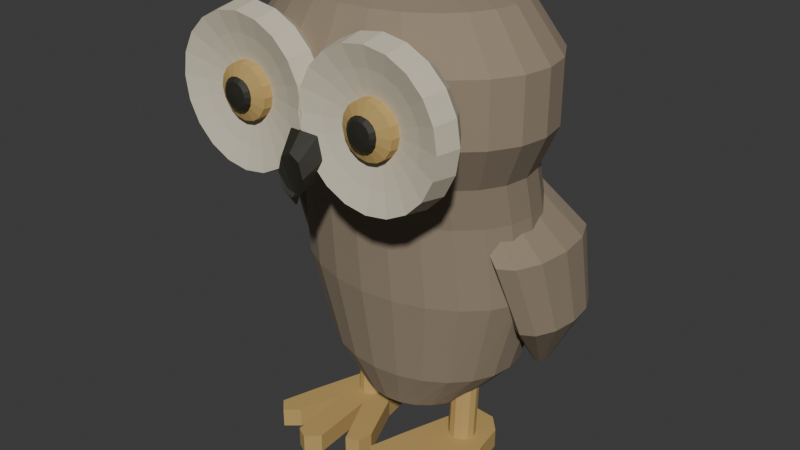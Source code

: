 # Source: source.blend  (saved by Blender 4.3.34; exported with 4.5.12 LTS)
import bpy
from mathutils import Matrix  # noqa: F401  (used for matrix-valued properties, if any)

bpy.ops.wm.read_factory_settings(use_empty=True)
scene = bpy.context.scene
scene.name = 'Scene'

# ---- collections
col_collection = bpy.data.collections.new('Collection'); scene.collection.children.link(col_collection)

# ---- materials (node trees are filled in below, after node groups)
mat_warmbrownwholeplumage = bpy.data.materials.new('WarmBrownWholePlumage')
mat_warmbrownwholeplumage.diffuse_color = (0.29, 0.23, 0.16, 1.0)
mat_palefacialfeatherdiscs = bpy.data.materials.new('PaleFacialFeatherDiscs')
mat_palefacialfeatherdiscs.diffuse_color = (0.65, 0.59, 0.45, 1.0)
mat_mutedgoldenirisandfeet = bpy.data.materials.new('MutedGoldenIrisAndFeet')
mat_mutedgoldenirisandfeet.diffuse_color = (0.52, 0.35, 0.12, 1.0)
mat_darkpupilsandbeak = bpy.data.materials.new('DarkPupilsAndBeak')
mat_darkpupilsandbeak.diffuse_color = (0.025, 0.023, 0.015, 1.0)

# ---- material node trees
mat_warmbrownwholeplumage.use_nodes = True; mat_warmbrownwholeplumage.node_tree.nodes.clear()
_N = mat_warmbrownwholeplumage.node_tree.nodes; _L = mat_warmbrownwholeplumage.node_tree.links
n0 = _N.new('ShaderNodeBsdfPrincipled'); n0.name = 'Principled BSDF'; n0.location = (10, 300)
n0.inputs[0].default_value = (0.29, 0.23, 0.16, 1.0)
n0.inputs[2].default_value = 0.93
n1 = _N.new('ShaderNodeOutputMaterial'); n1.name = 'Material Output'; n1.location = (300, 300)
_L.new(n0.outputs[0], n1.inputs[0])
n1.is_active_output = True
mat_palefacialfeatherdiscs.use_nodes = True; mat_palefacialfeatherdiscs.node_tree.nodes.clear()
_N = mat_palefacialfeatherdiscs.node_tree.nodes; _L = mat_palefacialfeatherdiscs.node_tree.links
n0 = _N.new('ShaderNodeBsdfPrincipled'); n0.name = 'Principled BSDF'; n0.location = (10, 300)
n0.inputs[0].default_value = (0.65, 0.59, 0.45, 1.0)
n0.inputs[2].default_value = 0.95
n1 = _N.new('ShaderNodeOutputMaterial'); n1.name = 'Material Output'; n1.location = (300, 300)
_L.new(n0.outputs[0], n1.inputs[0])
n1.is_active_output = True
mat_mutedgoldenirisandfeet.use_nodes = True; mat_mutedgoldenirisandfeet.node_tree.nodes.clear()
_N = mat_mutedgoldenirisandfeet.node_tree.nodes; _L = mat_mutedgoldenirisandfeet.node_tree.links
n0 = _N.new('ShaderNodeBsdfPrincipled'); n0.name = 'Principled BSDF'; n0.location = (10, 300)
n0.inputs[0].default_value = (0.52, 0.35, 0.12, 1.0)
n0.inputs[2].default_value = 0.84
n1 = _N.new('ShaderNodeOutputMaterial'); n1.name = 'Material Output'; n1.location = (300, 300)
_L.new(n0.outputs[0], n1.inputs[0])
n1.is_active_output = True
mat_darkpupilsandbeak.use_nodes = True; mat_darkpupilsandbeak.node_tree.nodes.clear()
_N = mat_darkpupilsandbeak.node_tree.nodes; _L = mat_darkpupilsandbeak.node_tree.links
n0 = _N.new('ShaderNodeBsdfPrincipled'); n0.name = 'Principled BSDF'; n0.location = (10, 300)
n0.inputs[0].default_value = (0.025, 0.023, 0.015, 1.0)
n0.inputs[2].default_value = 0.65
n1 = _N.new('ShaderNodeOutputMaterial'); n1.name = 'Material Output'; n1.location = (300, 300)
_L.new(n0.outputs[0], n1.inputs[0])
n1.is_active_output = True

# ---- world
world_world = bpy.data.worlds.new('World'); scene.world = world_world
world_world.use_nodes = True; world_world.node_tree.nodes.clear()
_N = world_world.node_tree.nodes; _L = world_world.node_tree.links
n0 = _N.new('ShaderNodeOutputWorld'); n0.name = 'World Output'; n0.location = (300, 300)
n1 = _N.new('ShaderNodeBackground'); n1.name = 'Background'; n1.location = (10, 300)
n1.inputs[0].default_value = (0.05088, 0.05088, 0.05088, 1.0)
_L.new(n1.outputs[0], n0.inputs[0])
n0.is_active_output = True
world_world.color = (0.05088, 0.05088, 0.05088)
world_world.sun_shadow_jitter_overblur = 0.0

# ---- meshes
me_wholeuprighttorsoandbroadshortneckhead = bpy.data.meshes.new('WholeUprightTorsoAndBroadShortNeckHead')
me_wholeuprighttorsoandbroadshortneckhead.from_pydata([(0.13, 0.085, 0.13), (0.1256, 0.1186, 0.13), (0.1126, 0.15, 0.13), (0.09192, 0.1769, 0.13), (0.065, 0.1976, 0.13), (0.03365, 0.2106, 0.13), (0.0, 0.215, 0.13), (-0.03365, 0.2106, 0.13), (-0.065, 0.1976, 0.13), (-0.09192, 0.1769, 0.13), (-0.1126, 0.15, 0.13), (-0.1256, 0.1186, 0.13), (-0.13, 0.085, 0.13), (-0.1256, 0.05135, 0.13), (-0.1126, 0.02, 0.13), (-0.09192, -0.006924, 0.13), (-0.065, -0.02758, 0.13), (-0.03365, -0.04057, 0.13), (0.0, -0.045, 0.13), (0.03365, -0.04057, 0.13), (0.065, -0.02758, 0.13), (0.09192, -0.006924, 0.13), (0.1126, 0.02, 0.13), (0.1256, 0.05135, 0.13), (0.22, 0.095, 0.23), (0.2125, 0.1416, 0.23), (0.1905, 0.185, 0.23), (0.1556, 0.2223, 0.23), (0.11, 0.2509, 0.23), (0.05694, 0.2689, 0.23), (0.0, 0.275, 0.23), (-0.05694, 0.2689, 0.23), (-0.11, 0.2509, 0.23), (-0.1556, 0.2223, 0.23), (-0.1905, 0.185, 0.23), (-0.2125, 0.1416, 0.23), (-0.22, 0.095, 0.23), (-0.2125, 0.04841, 0.23), (-0.1905, 0.005, 0.23), (-0.1556, -0.03228, 0.23), (-0.11, -0.06088, 0.23), (-0.05694, -0.07887, 0.23), (0.0, -0.085, 0.23), (0.05694, -0.07887, 0.23), (0.11, -0.06088, 0.23), (0.1556, -0.03228, 0.23), (0.1905, 0.005, 0.23), (0.2125, 0.04841, 0.23), (0.28, 0.09, 0.43), (0.2705, 0.1444, 0.43), (0.2425, 0.195, 0.43), (0.198, 0.2385, 0.43), (0.14, 0.2719, 0.43), (0.07247, 0.2928, 0.43), (0.0, 0.3, 0.43), (-0.07247, 0.2928, 0.43), (-0.14, 0.2719, 0.43), (-0.198, 0.2385, 0.43), (-0.2425, 0.195, 0.43), (-0.2705, 0.1444, 0.43), (-0.28, 0.09, 0.43), (-0.2705, 0.03565, 0.43), (-0.2425, -0.015, 0.43), (-0.198, -0.05849, 0.43), (-0.14, -0.09187, 0.43), (-0.07247, -0.1128, 0.43), (0.0, -0.12, 0.43), (0.07247, -0.1128, 0.43), (0.14, -0.09187, 0.43), (0.198, -0.05849, 0.43), (0.2425, -0.015, 0.43), (0.2705, 0.03565, 0.43), (0.27, 0.065, 0.61), (0.2608, 0.1168, 0.61), (0.2338, 0.165, 0.61), (0.1909, 0.2064, 0.61), (0.135, 0.2382, 0.61), (0.06988, 0.2582, 0.61), (0.0, 0.265, 0.61), (-0.06988, 0.2582, 0.61), (-0.135, 0.2382, 0.61), (-0.1909, 0.2064, 0.61), (-0.2338, 0.165, 0.61), (-0.2608, 0.1168, 0.61), (-0.27, 0.065, 0.61), (-0.2608, 0.01324, 0.61), (-0.2338, -0.035, 0.61), (-0.1909, -0.07642, 0.61), (-0.135, -0.1082, 0.61), (-0.06988, -0.1282, 0.61), (0.0, -0.135, 0.61), (0.06988, -0.1282, 0.61), (0.135, -0.1082, 0.61), (0.1909, -0.07642, 0.61), (0.2338, -0.035, 0.61), (0.2608, 0.01324, 0.61), (0.27, 0.04, 0.7), (0.2608, 0.09176, 0.7), (0.2338, 0.14, 0.7), (0.1909, 0.1814, 0.7), (0.135, 0.2132, 0.7), (0.06988, 0.2332, 0.7), (0.0, 0.24, 0.7), (-0.06988, 0.2332, 0.7), (-0.135, 0.2132, 0.7), (-0.1909, 0.1814, 0.7), (-0.2338, 0.14, 0.7), (-0.2608, 0.09176, 0.7), (-0.27, 0.04, 0.7), (-0.2608, -0.01176, 0.7), (-0.2338, -0.06, 0.7), (-0.1909, -0.1014, 0.7), (-0.135, -0.1332, 0.7), (-0.06988, -0.1532, 0.7), (0.0, -0.16, 0.7), (0.06988, -0.1532, 0.7), (0.135, -0.1332, 0.7), (0.1909, -0.1014, 0.7), (0.2338, -0.06, 0.7), (0.2608, -0.01176, 0.7), (0.32, 0.02, 0.8), (0.3091, 0.08082, 0.8), (0.2771, 0.1375, 0.8), (0.2263, 0.1862, 0.8), (0.16, 0.2235, 0.8), (0.08282, 0.247, 0.8), (0.0, 0.255, 0.8), (-0.08282, 0.247, 0.8), (-0.16, 0.2235, 0.8), (-0.2263, 0.1862, 0.8), (-0.2771, 0.1375, 0.8), (-0.3091, 0.08082, 0.8), (-0.32, 0.02, 0.8), (-0.3091, -0.04082, 0.8), (-0.2771, -0.0975, 0.8), (-0.2263, -0.1462, 0.8), (-0.16, -0.1835, 0.8), (-0.08282, -0.207, 0.8), (0.0, -0.215, 0.8), (0.08282, -0.207, 0.8), (0.16, -0.1835, 0.8), (0.2263, -0.1462, 0.8), (0.2771, -0.0975, 0.8), (0.3091, -0.04082, 0.8), (0.32, 0.02, 0.93), (0.3091, 0.08082, 0.93), (0.2771, 0.1375, 0.93), (0.2263, 0.1862, 0.93), (0.16, 0.2235, 0.93), (0.08282, 0.247, 0.93), (0.0, 0.255, 0.93), (-0.08282, 0.247, 0.93), (-0.16, 0.2235, 0.93), (-0.2263, 0.1862, 0.93), (-0.2771, 0.1375, 0.93), (-0.3091, 0.08082, 0.93), (-0.32, 0.02, 0.93), (-0.3091, -0.04082, 0.93), (-0.2771, -0.0975, 0.93), (-0.2263, -0.1462, 0.93), (-0.16, -0.1835, 0.93), (-0.08282, -0.207, 0.93), (0.0, -0.215, 0.93), (0.08282, -0.207, 0.93), (0.16, -0.1835, 0.93), (0.2263, -0.1462, 0.93), (0.2771, -0.0975, 0.93), (0.3091, -0.04082, 0.93), (0.24, 0.025, 1.025), (0.2318, 0.07418, 1.025), (0.2078, 0.12, 1.025), (0.1697, 0.1594, 1.025), (0.12, 0.1895, 1.025), (0.06212, 0.2085, 1.025), (0.0, 0.215, 1.025), (-0.06212, 0.2085, 1.025), (-0.12, 0.1895, 1.025), (-0.1697, 0.1594, 1.025), (-0.2078, 0.12, 1.025), (-0.2318, 0.07418, 1.025), (-0.24, 0.025, 1.025), (-0.2318, -0.02418, 1.025), (-0.2078, -0.07, 1.025), (-0.1697, -0.1094, 1.025), (-0.12, -0.1395, 1.025), (-0.06212, -0.1585, 1.025), (0.0, -0.165, 1.025), (0.06212, -0.1585, 1.025), (0.12, -0.1395, 1.025), (0.1697, -0.1094, 1.025), (0.2078, -0.07, 1.025), (0.2318, -0.02418, 1.025), (0.095, 0.04, 1.06), (0.09176, 0.06588, 1.06), (0.08227, 0.09, 1.06), (0.06718, 0.1107, 1.06), (0.0475, 0.1266, 1.06), (0.02459, 0.1366, 1.06), (0.0, 0.14, 1.06), (-0.02459, 0.1366, 1.06), (-0.0475, 0.1266, 1.06), (-0.06718, 0.1107, 1.06), (-0.08227, 0.09, 1.06), (-0.09176, 0.06588, 1.06), (-0.095, 0.04, 1.06), (-0.09176, 0.01412, 1.06), (-0.08227, -0.01, 1.06), (-0.06718, -0.03071, 1.06), (-0.0475, -0.0466, 1.06), (-0.02459, -0.05659, 1.06), (0.0, -0.06, 1.06), (0.02459, -0.05659, 1.06), (0.0475, -0.0466, 1.06), (0.06718, -0.03071, 1.06), (0.08227, -0.01, 1.06), (0.09176, 0.01412, 1.06)], [], [(23, 22, 21, 20, 19, 18, 17, 16, 15, 14, 13, 12, 11, 10, 9, 8, 7, 6, 5, 4, 3, 2, 1, 0), (192, 193, 194, 195, 196, 197, 198, 199, 200, 201, 202, 203, 204, 205, 206, 207, 208, 209, 210, 211, 212, 213, 214, 215), (0, 1, 25, 24), (1, 2, 26, 25), (2, 3, 27, 26), (3, 4, 28, 27), (4, 5, 29, 28), (5, 6, 30, 29), (6, 7, 31, 30), (7, 8, 32, 31), (8, 9, 33, 32), (9, 10, 34, 33), (10, 11, 35, 34), (11, 12, 36, 35), (12, 13, 37, 36), (13, 14, 38, 37), (14, 15, 39, 38), (15, 16, 40, 39), (16, 17, 41, 40), (17, 18, 42, 41), (18, 19, 43, 42), (19, 20, 44, 43), (20, 21, 45, 44), (21, 22, 46, 45), (22, 23, 47, 46), (23, 0, 24, 47), (24, 25, 49, 48), (25, 26, 50, 49), (26, 27, 51, 50), (27, 28, 52, 51), (28, 29, 53, 52), (29, 30, 54, 53), (30, 31, 55, 54), (31, 32, 56, 55), (32, 33, 57, 56), (33, 34, 58, 57), (34, 35, 59, 58), (35, 36, 60, 59), (36, 37, 61, 60), (37, 38, 62, 61), (38, 39, 63, 62), (39, 40, 64, 63), (40, 41, 65, 64), (41, 42, 66, 65), (42, 43, 67, 66), (43, 44, 68, 67), (44, 45, 69, 68), (45, 46, 70, 69), (46, 47, 71, 70), (47, 24, 48, 71), (48, 49, 73, 72), (49, 50, 74, 73), (50, 51, 75, 74), (51, 52, 76, 75), (52, 53, 77, 76), (53, 54, 78, 77), (54, 55, 79, 78), (55, 56, 80, 79), (56, 57, 81, 80), (57, 58, 82, 81), (58, 59, 83, 82), (59, 60, 84, 83), (60, 61, 85, 84), (61, 62, 86, 85), (62, 63, 87, 86), (63, 64, 88, 87), (64, 65, 89, 88), (65, 66, 90, 89), (66, 67, 91, 90), (67, 68, 92, 91), (68, 69, 93, 92), (69, 70, 94, 93), (70, 71, 95, 94), (71, 48, 72, 95), (72, 73, 97, 96), (73, 74, 98, 97), (74, 75, 99, 98), (75, 76, 100, 99), (76, 77, 101, 100), (77, 78, 102, 101), (78, 79, 103, 102), (79, 80, 104, 103), (80, 81, 105, 104), (81, 82, 106, 105), (82, 83, 107, 106), (83, 84, 108, 107), (84, 85, 109, 108), (85, 86, 110, 109), (86, 87, 111, 110), (87, 88, 112, 111), (88, 89, 113, 112), (89, 90, 114, 113), (90, 91, 115, 114), (91, 92, 116, 115), (92, 93, 117, 116), (93, 94, 118, 117), (94, 95, 119, 118), (95, 72, 96, 119), (96, 97, 121, 120), (97, 98, 122, 121), (98, 99, 123, 122), (99, 100, 124, 123), (100, 101, 125, 124), (101, 102, 126, 125), (102, 103, 127, 126), (103, 104, 128, 127), (104, 105, 129, 128), (105, 106, 130, 129), (106, 107, 131, 130), (107, 108, 132, 131), (108, 109, 133, 132), (109, 110, 134, 133), (110, 111, 135, 134), (111, 112, 136, 135), (112, 113, 137, 136), (113, 114, 138, 137), (114, 115, 139, 138), (115, 116, 140, 139), (116, 117, 141, 140), (117, 118, 142, 141), (118, 119, 143, 142), (119, 96, 120, 143), (120, 121, 145, 144), (121, 122, 146, 145), (122, 123, 147, 146), (123, 124, 148, 147), (124, 125, 149, 148), (125, 126, 150, 149), (126, 127, 151, 150), (127, 128, 152, 151), (128, 129, 153, 152), (129, 130, 154, 153), (130, 131, 155, 154), (131, 132, 156, 155), (132, 133, 157, 156), (133, 134, 158, 157), (134, 135, 159, 158), (135, 136, 160, 159), (136, 137, 161, 160), (137, 138, 162, 161), (138, 139, 163, 162), (139, 140, 164, 163), (140, 141, 165, 164), (141, 142, 166, 165), (142, 143, 167, 166), (143, 120, 144, 167), (144, 145, 169, 168), (145, 146, 170, 169), (146, 147, 171, 170), (147, 148, 172, 171), (148, 149, 173, 172), (149, 150, 174, 173), (150, 151, 175, 174), (151, 152, 176, 175), (152, 153, 177, 176), (153, 154, 178, 177), (154, 155, 179, 178), (155, 156, 180, 179), (156, 157, 181, 180), (157, 158, 182, 181), (158, 159, 183, 182), (159, 160, 184, 183), (160, 161, 185, 184), (161, 162, 186, 185), (162, 163, 187, 186), (163, 164, 188, 187), (164, 165, 189, 188), (165, 166, 190, 189), (166, 167, 191, 190), (167, 144, 168, 191), (168, 169, 193, 192), (169, 170, 194, 193), (170, 171, 195, 194), (171, 172, 196, 195), (172, 173, 197, 196), (173, 174, 198, 197), (174, 175, 199, 198), (175, 176, 200, 199), (176, 177, 201, 200), (177, 178, 202, 201), (178, 179, 203, 202), (179, 180, 204, 203), (180, 181, 205, 204), (181, 182, 206, 205), (182, 183, 207, 206), (183, 184, 208, 207), (184, 185, 209, 208), (185, 186, 210, 209), (186, 187, 211, 210), (187, 188, 212, 211), (188, 189, 213, 212), (189, 190, 214, 213), (190, 191, 215, 214), (191, 168, 192, 215)])
me_wholeuprighttorsoandbroadshortneckhead.materials.append(mat_warmbrownwholeplumage)
me_wholeuprighttorsoandbroadshortneckhead.materials.append(mat_palefacialfeatherdiscs)
me_wholeuprighttorsoandbroadshortneckhead.materials.append(mat_mutedgoldenirisandfeet)
me_wholeuprighttorsoandbroadshortneckhead.materials.append(mat_darkpupilsandbeak)
me_wholeuprighttorsoandbroadshortneckhead.update()
me_wholeshallowradialfacialdisc0 = bpy.data.meshes.new('WholeShallowRadialFacialDisc0')
me_wholeshallowradialfacialdisc0.from_pydata([(-0.14, -0.14, 0.855), (-0.1404, -0.14, 0.8575), (-0.1415, -0.14, 0.8597), (-0.1433, -0.14, 0.8615), (-0.1455, -0.14, 0.8626), (-0.148, -0.14, 0.863), (-0.1505, -0.14, 0.8626), (-0.1527, -0.14, 0.8615), (-0.1545, -0.14, 0.8597), (-0.1556, -0.14, 0.8575), (-0.156, -0.14, 0.855), (-0.1556, -0.14, 0.8525), (-0.1545, -0.14, 0.8503), (-0.1527, -0.14, 0.8485), (-0.1505, -0.14, 0.8474), (-0.148, -0.14, 0.847), (-0.1455, -0.14, 0.8474), (-0.1433, -0.14, 0.8485), (-0.1415, -0.14, 0.8503), (-0.1404, -0.14, 0.8525), (-0.023, -0.17, 0.855), (-0.02912, -0.17, 0.8936), (-0.04687, -0.17, 0.9285), (-0.07453, -0.17, 0.9561), (-0.1094, -0.17, 0.9739), (-0.148, -0.17, 0.98), (-0.1866, -0.17, 0.9739), (-0.2215, -0.17, 0.9561), (-0.2491, -0.17, 0.9285), (-0.2669, -0.17, 0.8936), (-0.273, -0.17, 0.855), (-0.2669, -0.17, 0.8164), (-0.2491, -0.17, 0.7815), (-0.2215, -0.17, 0.7539), (-0.1866, -0.17, 0.7361), (-0.148, -0.17, 0.73), (-0.1094, -0.17, 0.7361), (-0.07453, -0.17, 0.7539), (-0.04687, -0.17, 0.7815), (-0.02912, -0.17, 0.8164), (0.013, -0.22, 0.855), (0.00512, -0.22, 0.9048), (-0.01775, -0.22, 0.9496), (-0.05337, -0.22, 0.9853), (-0.09825, -0.22, 1.008), (-0.148, -0.22, 1.016), (-0.1978, -0.22, 1.008), (-0.2426, -0.22, 0.9853), (-0.2783, -0.22, 0.9496), (-0.3011, -0.22, 0.9048), (-0.309, -0.22, 0.855), (-0.3011, -0.22, 0.8052), (-0.2783, -0.22, 0.7604), (-0.2426, -0.22, 0.7247), (-0.1978, -0.22, 0.7019), (-0.148, -0.22, 0.694), (-0.09825, -0.22, 0.7019), (-0.05337, -0.22, 0.7247), (-0.01775, -0.22, 0.7604), (0.00512, -0.22, 0.8052), (0.004, -0.27, 0.855), (-0.003439, -0.27, 0.902), (-0.02503, -0.27, 0.9443), (-0.05866, -0.27, 0.978), (-0.101, -0.27, 0.9996), (-0.148, -0.27, 1.007), (-0.195, -0.27, 0.9996), (-0.2373, -0.27, 0.978), (-0.271, -0.27, 0.9443), (-0.2926, -0.27, 0.902), (-0.3, -0.27, 0.855), (-0.2926, -0.27, 0.808), (-0.271, -0.27, 0.7657), (-0.2373, -0.27, 0.732), (-0.195, -0.27, 0.7104), (-0.148, -0.27, 0.703), (-0.101, -0.27, 0.7104), (-0.05866, -0.27, 0.732), (-0.02503, -0.27, 0.7657), (-0.003439, -0.27, 0.808), (-0.04, -0.257, 0.855), (-0.04529, -0.257, 0.8884), (-0.06063, -0.257, 0.9185), (-0.08452, -0.257, 0.9424), (-0.1146, -0.257, 0.9577), (-0.148, -0.257, 0.963), (-0.1814, -0.257, 0.9577), (-0.2115, -0.257, 0.9424), (-0.2354, -0.257, 0.9185), (-0.2507, -0.257, 0.8884), (-0.256, -0.257, 0.855), (-0.2507, -0.257, 0.8216), (-0.2354, -0.257, 0.7915), (-0.2115, -0.257, 0.7676), (-0.1814, -0.257, 0.7523), (-0.148, -0.257, 0.747), (-0.1146, -0.257, 0.7523), (-0.08452, -0.257, 0.7676), (-0.06063, -0.257, 0.7915), (-0.04529, -0.257, 0.8216), (-0.14, -0.235, 0.855), (-0.1404, -0.235, 0.8575), (-0.1415, -0.235, 0.8597), (-0.1433, -0.235, 0.8615), (-0.1455, -0.235, 0.8626), (-0.148, -0.235, 0.863), (-0.1505, -0.235, 0.8626), (-0.1527, -0.235, 0.8615), (-0.1545, -0.235, 0.8597), (-0.1556, -0.235, 0.8575), (-0.156, -0.235, 0.855), (-0.1556, -0.235, 0.8525), (-0.1545, -0.235, 0.8503), (-0.1527, -0.235, 0.8485), (-0.1505, -0.235, 0.8474), (-0.148, -0.235, 0.847), (-0.1455, -0.235, 0.8474), (-0.1433, -0.235, 0.8485), (-0.1415, -0.235, 0.8503), (-0.1404, -0.235, 0.8525)], [], [(19, 18, 17, 16, 15, 14, 13, 12, 11, 10, 9, 8, 7, 6, 5, 4, 3, 2, 1, 0), (100, 101, 102, 103, 104, 105, 106, 107, 108, 109, 110, 111, 112, 113, 114, 115, 116, 117, 118, 119), (0, 1, 21, 20), (1, 2, 22, 21), (2, 3, 23, 22), (3, 4, 24, 23), (4, 5, 25, 24), (5, 6, 26, 25), (6, 7, 27, 26), (7, 8, 28, 27), (8, 9, 29, 28), (9, 10, 30, 29), (10, 11, 31, 30), (11, 12, 32, 31), (12, 13, 33, 32), (13, 14, 34, 33), (14, 15, 35, 34), (15, 16, 36, 35), (16, 17, 37, 36), (17, 18, 38, 37), (18, 19, 39, 38), (19, 0, 20, 39), (20, 21, 41, 40), (21, 22, 42, 41), (22, 23, 43, 42), (23, 24, 44, 43), (24, 25, 45, 44), (25, 26, 46, 45), (26, 27, 47, 46), (27, 28, 48, 47), (28, 29, 49, 48), (29, 30, 50, 49), (30, 31, 51, 50), (31, 32, 52, 51), (32, 33, 53, 52), (33, 34, 54, 53), (34, 35, 55, 54), (35, 36, 56, 55), (36, 37, 57, 56), (37, 38, 58, 57), (38, 39, 59, 58), (39, 20, 40, 59), (40, 41, 61, 60), (41, 42, 62, 61), (42, 43, 63, 62), (43, 44, 64, 63), (44, 45, 65, 64), (45, 46, 66, 65), (46, 47, 67, 66), (47, 48, 68, 67), (48, 49, 69, 68), (49, 50, 70, 69), (50, 51, 71, 70), (51, 52, 72, 71), (52, 53, 73, 72), (53, 54, 74, 73), (54, 55, 75, 74), (55, 56, 76, 75), (56, 57, 77, 76), (57, 58, 78, 77), (58, 59, 79, 78), (59, 40, 60, 79), (60, 61, 81, 80), (61, 62, 82, 81), (62, 63, 83, 82), (63, 64, 84, 83), (64, 65, 85, 84), (65, 66, 86, 85), (66, 67, 87, 86), (67, 68, 88, 87), (68, 69, 89, 88), (69, 70, 90, 89), (70, 71, 91, 90), (71, 72, 92, 91), (72, 73, 93, 92), (73, 74, 94, 93), (74, 75, 95, 94), (75, 76, 96, 95), (76, 77, 97, 96), (77, 78, 98, 97), (78, 79, 99, 98), (79, 60, 80, 99), (80, 81, 101, 100), (81, 82, 102, 101), (82, 83, 103, 102), (83, 84, 104, 103), (84, 85, 105, 104), (85, 86, 106, 105), (86, 87, 107, 106), (87, 88, 108, 107), (88, 89, 109, 108), (89, 90, 110, 109), (90, 91, 111, 110), (91, 92, 112, 111), (92, 93, 113, 112), (93, 94, 114, 113), (94, 95, 115, 114), (95, 96, 116, 115), (96, 97, 117, 116), (97, 98, 118, 117), (98, 99, 119, 118), (99, 80, 100, 119)])
me_wholeshallowradialfacialdisc0.polygons.foreach_set('material_index', [1, 1, 1, 1, 1, 1, 1, 1, 1, 1, 1, 1, 1, 1, 1, 1, 1, 1, 1, 1, 1, 1, 1, 1, 1, 1, 1, 1, 1, 1, 1, 1, 1, 1, 1, 1, 1, 1, 1, 1, 1, 1, 1, 1, 1, 1, 1, 1, 1, 1, 1, 1, 1, 1, 1, 1, 1, 1, 1, 1, 1, 1, 1, 1, 1, 1, 1, 1, 1, 1, 1, 1, 1, 1, 1, 1, 1, 1, 1, 1, 1, 1, 1, 1, 1, 1, 1, 1, 1, 1, 1, 1, 1, 1, 1, 1, 1, 1, 1, 1, 1, 1])
me_wholeshallowradialfacialdisc0.materials.append(mat_warmbrownwholeplumage)
me_wholeshallowradialfacialdisc0.materials.append(mat_palefacialfeatherdiscs)
me_wholeshallowradialfacialdisc0.materials.append(mat_mutedgoldenirisandfeet)
me_wholeshallowradialfacialdisc0.materials.append(mat_darkpupilsandbeak)
me_wholeshallowradialfacialdisc0.update()
me_wholeforwardgoldeneye0 = bpy.data.meshes.new('WholeForwardGoldenEye0')
me_wholeforwardgoldeneye0.from_pydata([(-0.12, -0.225, 0.855), (-0.1221, -0.225, 0.8657), (-0.1282, -0.225, 0.8748), (-0.1373, -0.225, 0.8809), (-0.148, -0.225, 0.883), (-0.1587, -0.225, 0.8809), (-0.1678, -0.225, 0.8748), (-0.1739, -0.225, 0.8657), (-0.176, -0.225, 0.855), (-0.1739, -0.225, 0.8443), (-0.1678, -0.225, 0.8352), (-0.1587, -0.225, 0.8291), (-0.148, -0.225, 0.827), (-0.1373, -0.225, 0.8291), (-0.1282, -0.225, 0.8352), (-0.1221, -0.225, 0.8443), (-0.091, -0.242, 0.855), (-0.09534, -0.242, 0.8768), (-0.1077, -0.242, 0.8953), (-0.1262, -0.242, 0.9077), (-0.148, -0.242, 0.912), (-0.1698, -0.242, 0.9077), (-0.1883, -0.242, 0.8953), (-0.2007, -0.242, 0.8768), (-0.205, -0.242, 0.855), (-0.2007, -0.242, 0.8332), (-0.1883, -0.242, 0.8147), (-0.1698, -0.242, 0.8023), (-0.148, -0.242, 0.798), (-0.1262, -0.242, 0.8023), (-0.1077, -0.242, 0.8147), (-0.09534, -0.242, 0.8332), (-0.093, -0.264, 0.855), (-0.09719, -0.264, 0.876), (-0.1091, -0.264, 0.8939), (-0.127, -0.264, 0.9058), (-0.148, -0.264, 0.91), (-0.169, -0.264, 0.9058), (-0.1869, -0.264, 0.8939), (-0.1988, -0.264, 0.876), (-0.203, -0.264, 0.855), (-0.1988, -0.264, 0.834), (-0.1869, -0.264, 0.8161), (-0.169, -0.264, 0.8042), (-0.148, -0.264, 0.8), (-0.127, -0.264, 0.8042), (-0.1091, -0.264, 0.8161), (-0.09719, -0.264, 0.834), (-0.12, -0.274, 0.855), (-0.1221, -0.274, 0.8657), (-0.1282, -0.274, 0.8748), (-0.1373, -0.274, 0.8809), (-0.148, -0.274, 0.883), (-0.1587, -0.274, 0.8809), (-0.1678, -0.274, 0.8748), (-0.1739, -0.274, 0.8657), (-0.176, -0.274, 0.855), (-0.1739, -0.274, 0.8443), (-0.1678, -0.274, 0.8352), (-0.1587, -0.274, 0.8291), (-0.148, -0.274, 0.827), (-0.1373, -0.274, 0.8291), (-0.1282, -0.274, 0.8352), (-0.1221, -0.274, 0.8443)], [], [(15, 14, 13, 12, 11, 10, 9, 8, 7, 6, 5, 4, 3, 2, 1, 0), (48, 49, 50, 51, 52, 53, 54, 55, 56, 57, 58, 59, 60, 61, 62, 63), (0, 1, 17, 16), (1, 2, 18, 17), (2, 3, 19, 18), (3, 4, 20, 19), (4, 5, 21, 20), (5, 6, 22, 21), (6, 7, 23, 22), (7, 8, 24, 23), (8, 9, 25, 24), (9, 10, 26, 25), (10, 11, 27, 26), (11, 12, 28, 27), (12, 13, 29, 28), (13, 14, 30, 29), (14, 15, 31, 30), (15, 0, 16, 31), (16, 17, 33, 32), (17, 18, 34, 33), (18, 19, 35, 34), (19, 20, 36, 35), (20, 21, 37, 36), (21, 22, 38, 37), (22, 23, 39, 38), (23, 24, 40, 39), (24, 25, 41, 40), (25, 26, 42, 41), (26, 27, 43, 42), (27, 28, 44, 43), (28, 29, 45, 44), (29, 30, 46, 45), (30, 31, 47, 46), (31, 16, 32, 47), (32, 33, 49, 48), (33, 34, 50, 49), (34, 35, 51, 50), (35, 36, 52, 51), (36, 37, 53, 52), (37, 38, 54, 53), (38, 39, 55, 54), (39, 40, 56, 55), (40, 41, 57, 56), (41, 42, 58, 57), (42, 43, 59, 58), (43, 44, 60, 59), (44, 45, 61, 60), (45, 46, 62, 61), (46, 47, 63, 62), (47, 32, 48, 63)])
me_wholeforwardgoldeneye0.polygons.foreach_set('material_index', [2, 2, 2, 2, 2, 2, 2, 2, 2, 2, 2, 2, 2, 2, 2, 2, 2, 2, 2, 2, 2, 2, 2, 2, 2, 2, 2, 2, 2, 2, 2, 2, 2, 2, 2, 2, 2, 2, 2, 2, 2, 2, 2, 2, 2, 2, 2, 2, 2, 2])
me_wholeforwardgoldeneye0.materials.append(mat_warmbrownwholeplumage)
me_wholeforwardgoldeneye0.materials.append(mat_palefacialfeatherdiscs)
me_wholeforwardgoldeneye0.materials.append(mat_mutedgoldenirisandfeet)
me_wholeforwardgoldeneye0.materials.append(mat_darkpupilsandbeak)
me_wholeforwardgoldeneye0.update()
me_wholedarkforwardpupil0 = bpy.data.meshes.new('WholeDarkForwardPupil0')
me_wholedarkforwardpupil0.from_pydata([(-0.123, -0.267, 0.855), (-0.1249, -0.267, 0.8646), (-0.1303, -0.267, 0.8727), (-0.1384, -0.267, 0.8781), (-0.148, -0.267, 0.88), (-0.1576, -0.267, 0.8781), (-0.1657, -0.267, 0.8727), (-0.1711, -0.267, 0.8646), (-0.173, -0.267, 0.855), (-0.1711, -0.267, 0.8454), (-0.1657, -0.267, 0.8373), (-0.1576, -0.267, 0.8319), (-0.148, -0.267, 0.83), (-0.1384, -0.267, 0.8319), (-0.1303, -0.267, 0.8373), (-0.1249, -0.267, 0.8454), (-0.115, -0.278, 0.855), (-0.1175, -0.278, 0.8676), (-0.1247, -0.278, 0.8783), (-0.1354, -0.278, 0.8855), (-0.148, -0.278, 0.888), (-0.1606, -0.278, 0.8855), (-0.1713, -0.278, 0.8783), (-0.1785, -0.278, 0.8676), (-0.181, -0.278, 0.855), (-0.1785, -0.278, 0.8424), (-0.1713, -0.278, 0.8317), (-0.1606, -0.278, 0.8245), (-0.148, -0.278, 0.822), (-0.1354, -0.278, 0.8245), (-0.1247, -0.278, 0.8317), (-0.1175, -0.278, 0.8424), (-0.123, -0.285, 0.855), (-0.1249, -0.285, 0.8646), (-0.1303, -0.285, 0.8727), (-0.1384, -0.285, 0.8781), (-0.148, -0.285, 0.88), (-0.1576, -0.285, 0.8781), (-0.1657, -0.285, 0.8727), (-0.1711, -0.285, 0.8646), (-0.173, -0.285, 0.855), (-0.1711, -0.285, 0.8454), (-0.1657, -0.285, 0.8373), (-0.1576, -0.285, 0.8319), (-0.148, -0.285, 0.83), (-0.1384, -0.285, 0.8319), (-0.1303, -0.285, 0.8373), (-0.1249, -0.285, 0.8454), (-0.144, -0.287, 0.855), (-0.1443, -0.287, 0.8565), (-0.1452, -0.287, 0.8578), (-0.1465, -0.287, 0.8587), (-0.148, -0.287, 0.859), (-0.1495, -0.287, 0.8587), (-0.1508, -0.287, 0.8578), (-0.1517, -0.287, 0.8565), (-0.152, -0.287, 0.855), (-0.1517, -0.287, 0.8535), (-0.1508, -0.287, 0.8522), (-0.1495, -0.287, 0.8513), (-0.148, -0.287, 0.851), (-0.1465, -0.287, 0.8513), (-0.1452, -0.287, 0.8522), (-0.1443, -0.287, 0.8535)], [], [(15, 14, 13, 12, 11, 10, 9, 8, 7, 6, 5, 4, 3, 2, 1, 0), (48, 49, 50, 51, 52, 53, 54, 55, 56, 57, 58, 59, 60, 61, 62, 63), (0, 1, 17, 16), (1, 2, 18, 17), (2, 3, 19, 18), (3, 4, 20, 19), (4, 5, 21, 20), (5, 6, 22, 21), (6, 7, 23, 22), (7, 8, 24, 23), (8, 9, 25, 24), (9, 10, 26, 25), (10, 11, 27, 26), (11, 12, 28, 27), (12, 13, 29, 28), (13, 14, 30, 29), (14, 15, 31, 30), (15, 0, 16, 31), (16, 17, 33, 32), (17, 18, 34, 33), (18, 19, 35, 34), (19, 20, 36, 35), (20, 21, 37, 36), (21, 22, 38, 37), (22, 23, 39, 38), (23, 24, 40, 39), (24, 25, 41, 40), (25, 26, 42, 41), (26, 27, 43, 42), (27, 28, 44, 43), (28, 29, 45, 44), (29, 30, 46, 45), (30, 31, 47, 46), (31, 16, 32, 47), (32, 33, 49, 48), (33, 34, 50, 49), (34, 35, 51, 50), (35, 36, 52, 51), (36, 37, 53, 52), (37, 38, 54, 53), (38, 39, 55, 54), (39, 40, 56, 55), (40, 41, 57, 56), (41, 42, 58, 57), (42, 43, 59, 58), (43, 44, 60, 59), (44, 45, 61, 60), (45, 46, 62, 61), (46, 47, 63, 62), (47, 32, 48, 63)])
me_wholedarkforwardpupil0.polygons.foreach_set('material_index', [3, 3, 3, 3, 3, 3, 3, 3, 3, 3, 3, 3, 3, 3, 3, 3, 3, 3, 3, 3, 3, 3, 3, 3, 3, 3, 3, 3, 3, 3, 3, 3, 3, 3, 3, 3, 3, 3, 3, 3, 3, 3, 3, 3, 3, 3, 3, 3, 3, 3])
me_wholedarkforwardpupil0.materials.append(mat_warmbrownwholeplumage)
me_wholedarkforwardpupil0.materials.append(mat_palefacialfeatherdiscs)
me_wholedarkforwardpupil0.materials.append(mat_mutedgoldenirisandfeet)
me_wholedarkforwardpupil0.materials.append(mat_darkpupilsandbeak)
me_wholedarkforwardpupil0.update()
me_wholesidefoldedtaperedwing0 = bpy.data.meshes.new('WholeSideFoldedTaperedWing0')
me_wholesidefoldedtaperedwing0.from_pydata([(-0.225, 0.09, 0.64), (-0.219, 0.145, 0.64), (-0.2025, 0.1853, 0.64), (-0.18, 0.2, 0.64), (-0.1575, 0.1853, 0.64), (-0.141, 0.145, 0.64), (-0.135, 0.09, 0.64), (-0.141, 0.035, 0.64), (-0.1575, -0.005263, 0.64), (-0.18, -0.02, 0.64), (-0.2025, -0.005263, 0.64), (-0.219, 0.035, 0.64), (-0.32, 0.12, 0.53), (-0.3113, 0.1925, 0.53), (-0.2875, 0.2456, 0.53), (-0.255, 0.265, 0.53), (-0.2225, 0.2456, 0.53), (-0.1987, 0.1925, 0.53), (-0.19, 0.12, 0.53), (-0.1987, 0.0475, 0.53), (-0.2225, -0.005574, 0.53), (-0.255, -0.025, 0.53), (-0.2875, -0.005574, 0.53), (-0.3113, 0.0475, 0.53), (-0.33, 0.155, 0.36), (-0.3226, 0.2125, 0.36), (-0.3025, 0.2546, 0.36), (-0.275, 0.27, 0.36), (-0.2475, 0.2546, 0.36), (-0.2274, 0.2125, 0.36), (-0.22, 0.155, 0.36), (-0.2274, 0.0975, 0.36), (-0.2475, 0.05541, 0.36), (-0.275, 0.04, 0.36), (-0.3025, 0.05541, 0.36), (-0.3226, 0.0975, 0.36), (-0.237, 0.215, 0.2), (-0.2354, 0.2285, 0.2), (-0.231, 0.2384, 0.2), (-0.225, 0.242, 0.2), (-0.219, 0.2384, 0.2), (-0.2146, 0.2285, 0.2), (-0.213, 0.215, 0.2), (-0.2146, 0.2015, 0.2), (-0.219, 0.1916, 0.2), (-0.225, 0.188, 0.2), (-0.231, 0.1916, 0.2), (-0.2354, 0.2015, 0.2)], [], [(11, 10, 9, 8, 7, 6, 5, 4, 3, 2, 1, 0), (36, 37, 38, 39, 40, 41, 42, 43, 44, 45, 46, 47), (0, 1, 13, 12), (1, 2, 14, 13), (2, 3, 15, 14), (3, 4, 16, 15), (4, 5, 17, 16), (5, 6, 18, 17), (6, 7, 19, 18), (7, 8, 20, 19), (8, 9, 21, 20), (9, 10, 22, 21), (10, 11, 23, 22), (11, 0, 12, 23), (12, 13, 25, 24), (13, 14, 26, 25), (14, 15, 27, 26), (15, 16, 28, 27), (16, 17, 29, 28), (17, 18, 30, 29), (18, 19, 31, 30), (19, 20, 32, 31), (20, 21, 33, 32), (21, 22, 34, 33), (22, 23, 35, 34), (23, 12, 24, 35), (24, 25, 37, 36), (25, 26, 38, 37), (26, 27, 39, 38), (27, 28, 40, 39), (28, 29, 41, 40), (29, 30, 42, 41), (30, 31, 43, 42), (31, 32, 44, 43), (32, 33, 45, 44), (33, 34, 46, 45), (34, 35, 47, 46), (35, 24, 36, 47)])
me_wholesidefoldedtaperedwing0.materials.append(mat_warmbrownwholeplumage)
me_wholesidefoldedtaperedwing0.materials.append(mat_palefacialfeatherdiscs)
me_wholesidefoldedtaperedwing0.materials.append(mat_mutedgoldenirisandfeet)
me_wholesidefoldedtaperedwing0.materials.append(mat_darkpupilsandbeak)
me_wholesidefoldedtaperedwing0.update()
me_wholeshorttalonleg0 = bpy.data.meshes.new('WholeShortTalonLeg0')
me_wholeshorttalonleg0.from_pydata([(-0.16, 0.055, 0.025), (-0.156, 0.04002, 0.02586), (-0.145, 0.02906, 0.02648), (-0.13, 0.02505, 0.02671), (-0.115, 0.02906, 0.02648), (-0.104, 0.04002, 0.02586), (-0.1, 0.055, 0.025), (-0.104, 0.06998, 0.02414), (-0.115, 0.08094, 0.02352), (-0.13, 0.08495, 0.02329), (-0.145, 0.08094, 0.02352), (-0.156, 0.06998, 0.02414), (-0.16, 0.065, 0.2), (-0.156, 0.05002, 0.2009), (-0.145, 0.03906, 0.2015), (-0.13, 0.03505, 0.2017), (-0.115, 0.03906, 0.2015), (-0.104, 0.05002, 0.2009), (-0.1, 0.065, 0.2), (-0.104, 0.07998, 0.1991), (-0.115, 0.09094, 0.1985), (-0.13, 0.09495, 0.1983), (-0.145, 0.09094, 0.1985), (-0.156, 0.07998, 0.1991)], [], [(11, 10, 9, 8, 7, 6, 5, 4, 3, 2, 1, 0), (12, 13, 14, 15, 16, 17, 18, 19, 20, 21, 22, 23), (0, 1, 13, 12), (1, 2, 14, 13), (2, 3, 15, 14), (3, 4, 16, 15), (4, 5, 17, 16), (5, 6, 18, 17), (6, 7, 19, 18), (7, 8, 20, 19), (8, 9, 21, 20), (9, 10, 22, 21), (10, 11, 23, 22), (11, 0, 12, 23)])
me_wholeshorttalonleg0.polygons.foreach_set('material_index', [2, 2, 2, 2, 2, 2, 2, 2, 2, 2, 2, 2, 2, 2])
me_wholeshorttalonleg0.materials.append(mat_warmbrownwholeplumage)
me_wholeshorttalonleg0.materials.append(mat_palefacialfeatherdiscs)
me_wholeshorttalonleg0.materials.append(mat_mutedgoldenirisandfeet)
me_wholeshorttalonleg0.materials.append(mat_darkpupilsandbeak)
me_wholeshorttalonleg0.update()
me_wholeclefttoegroundfoot0 = bpy.data.meshes.new('WholeCleftToeGroundFoot0')
me_wholeclefttoegroundfoot0.from_pydata([(-0.165, 0.145, 0.0), (-0.205, 0.175, 0.0), (-0.222, 0.15, 0.0), (-0.182, 0.09, 0.0), (-0.225, -0.035, 0.0), (-0.25, -0.115, 0.0), (-0.225, -0.14, 0.0), (-0.195, -0.115, 0.0), (-0.158, -0.005, 0.0), (-0.15, -0.165, 0.0), (-0.122, -0.18, 0.0), (-0.095, -0.153, 0.0), (-0.105, -0.005, 0.0), (-0.05, -0.125, 0.0), (-0.02, -0.115, 0.0), (-0.015, -0.08, 0.0), (-0.065, 0.04, 0.0), (-0.075, 0.105, 0.0), (-0.107, 0.14, 0.0), (-0.165, 0.145, 0.044), (-0.205, 0.175, 0.044), (-0.222, 0.15, 0.044), (-0.182, 0.09, 0.044), (-0.225, -0.035, 0.044), (-0.25, -0.115, 0.044), (-0.225, -0.14, 0.044), (-0.195, -0.115, 0.044), (-0.158, -0.005, 0.044), (-0.15, -0.165, 0.044), (-0.122, -0.18, 0.044), (-0.095, -0.153, 0.044), (-0.105, -0.005, 0.044), (-0.05, -0.125, 0.044), (-0.02, -0.115, 0.044), (-0.015, -0.08, 0.044), (-0.065, 0.04, 0.044), (-0.075, 0.105, 0.044), (-0.107, 0.14, 0.044)], [], [(2, 1, 0), (19, 20, 21), (3, 2, 0), (19, 21, 22), (3, 0, 18), (37, 19, 22), (4, 3, 18), (37, 22, 23), (5, 4, 18), (37, 23, 24), (6, 5, 18), (37, 24, 25), (8, 7, 6), (25, 26, 27), (8, 6, 18), (37, 25, 27), (9, 8, 18), (37, 27, 28), (10, 9, 18), (37, 28, 29), (12, 11, 10), (29, 30, 31), (12, 10, 18), (37, 29, 31), (13, 12, 18), (37, 31, 32), (14, 13, 18), (37, 32, 33), (15, 14, 18), (37, 33, 34), (16, 15, 18), (37, 34, 35), (18, 17, 16), (35, 36, 37), (1, 20, 19, 0), (2, 21, 20, 1), (3, 22, 21, 2), (4, 23, 22, 3), (5, 24, 23, 4), (6, 25, 24, 5), (7, 26, 25, 6), (8, 27, 26, 7), (9, 28, 27, 8), (10, 29, 28, 9), (11, 30, 29, 10), (12, 31, 30, 11), (13, 32, 31, 12), (14, 33, 32, 13), (15, 34, 33, 14), (16, 35, 34, 15), (17, 36, 35, 16), (18, 37, 36, 17), (0, 19, 37, 18)])
me_wholeclefttoegroundfoot0.polygons.foreach_set('material_index', [2, 2, 2, 2, 2, 2, 2, 2, 2, 2, 2, 2, 2, 2, 2, 2, 2, 2, 2, 2, 2, 2, 2, 2, 2, 2, 2, 2, 2, 2, 2, 2, 2, 2, 2, 2, 2, 2, 2, 2, 2, 2, 2, 2, 2, 2, 2, 2, 2, 2, 2, 2, 2])
me_wholeclefttoegroundfoot0.materials.append(mat_warmbrownwholeplumage)
me_wholeclefttoegroundfoot0.materials.append(mat_palefacialfeatherdiscs)
me_wholeclefttoegroundfoot0.materials.append(mat_mutedgoldenirisandfeet)
me_wholeclefttoegroundfoot0.materials.append(mat_darkpupilsandbeak)
me_wholeclefttoegroundfoot0.update()
me_wholeshallowradialfacialdisc1 = bpy.data.meshes.new('WholeShallowRadialFacialDisc1')
me_wholeshallowradialfacialdisc1.from_pydata([(0.156, -0.14, 0.855), (0.1556, -0.14, 0.8575), (0.1545, -0.14, 0.8597), (0.1527, -0.14, 0.8615), (0.1505, -0.14, 0.8626), (0.148, -0.14, 0.863), (0.1455, -0.14, 0.8626), (0.1433, -0.14, 0.8615), (0.1415, -0.14, 0.8597), (0.1404, -0.14, 0.8575), (0.14, -0.14, 0.855), (0.1404, -0.14, 0.8525), (0.1415, -0.14, 0.8503), (0.1433, -0.14, 0.8485), (0.1455, -0.14, 0.8474), (0.148, -0.14, 0.847), (0.1505, -0.14, 0.8474), (0.1527, -0.14, 0.8485), (0.1545, -0.14, 0.8503), (0.1556, -0.14, 0.8525), (0.273, -0.17, 0.855), (0.2669, -0.17, 0.8936), (0.2491, -0.17, 0.9285), (0.2215, -0.17, 0.9561), (0.1866, -0.17, 0.9739), (0.148, -0.17, 0.98), (0.1094, -0.17, 0.9739), (0.07453, -0.17, 0.9561), (0.04687, -0.17, 0.9285), (0.02912, -0.17, 0.8936), (0.023, -0.17, 0.855), (0.02912, -0.17, 0.8164), (0.04687, -0.17, 0.7815), (0.07453, -0.17, 0.7539), (0.1094, -0.17, 0.7361), (0.148, -0.17, 0.73), (0.1866, -0.17, 0.7361), (0.2215, -0.17, 0.7539), (0.2491, -0.17, 0.7815), (0.2669, -0.17, 0.8164), (0.309, -0.22, 0.855), (0.3011, -0.22, 0.9048), (0.2783, -0.22, 0.9496), (0.2426, -0.22, 0.9853), (0.1978, -0.22, 1.008), (0.148, -0.22, 1.016), (0.09825, -0.22, 1.008), (0.05337, -0.22, 0.9853), (0.01775, -0.22, 0.9496), (-0.00512, -0.22, 0.9048), (-0.013, -0.22, 0.855), (-0.00512, -0.22, 0.8052), (0.01775, -0.22, 0.7604), (0.05337, -0.22, 0.7247), (0.09825, -0.22, 0.7019), (0.148, -0.22, 0.694), (0.1978, -0.22, 0.7019), (0.2426, -0.22, 0.7247), (0.2783, -0.22, 0.7604), (0.3011, -0.22, 0.8052), (0.3, -0.27, 0.855), (0.2926, -0.27, 0.902), (0.271, -0.27, 0.9443), (0.2373, -0.27, 0.978), (0.195, -0.27, 0.9996), (0.148, -0.27, 1.007), (0.101, -0.27, 0.9996), (0.05866, -0.27, 0.978), (0.02503, -0.27, 0.9443), (0.003439, -0.27, 0.902), (-0.004, -0.27, 0.855), (0.003439, -0.27, 0.808), (0.02503, -0.27, 0.7657), (0.05866, -0.27, 0.732), (0.101, -0.27, 0.7104), (0.148, -0.27, 0.703), (0.195, -0.27, 0.7104), (0.2373, -0.27, 0.732), (0.271, -0.27, 0.7657), (0.2926, -0.27, 0.808), (0.256, -0.257, 0.855), (0.2507, -0.257, 0.8884), (0.2354, -0.257, 0.9185), (0.2115, -0.257, 0.9424), (0.1814, -0.257, 0.9577), (0.148, -0.257, 0.963), (0.1146, -0.257, 0.9577), (0.08452, -0.257, 0.9424), (0.06063, -0.257, 0.9185), (0.04529, -0.257, 0.8884), (0.04, -0.257, 0.855), (0.04529, -0.257, 0.8216), (0.06063, -0.257, 0.7915), (0.08452, -0.257, 0.7676), (0.1146, -0.257, 0.7523), (0.148, -0.257, 0.747), (0.1814, -0.257, 0.7523), (0.2115, -0.257, 0.7676), (0.2354, -0.257, 0.7915), (0.2507, -0.257, 0.8216), (0.156, -0.235, 0.855), (0.1556, -0.235, 0.8575), (0.1545, -0.235, 0.8597), (0.1527, -0.235, 0.8615), (0.1505, -0.235, 0.8626), (0.148, -0.235, 0.863), (0.1455, -0.235, 0.8626), (0.1433, -0.235, 0.8615), (0.1415, -0.235, 0.8597), (0.1404, -0.235, 0.8575), (0.14, -0.235, 0.855), (0.1404, -0.235, 0.8525), (0.1415, -0.235, 0.8503), (0.1433, -0.235, 0.8485), (0.1455, -0.235, 0.8474), (0.148, -0.235, 0.847), (0.1505, -0.235, 0.8474), (0.1527, -0.235, 0.8485), (0.1545, -0.235, 0.8503), (0.1556, -0.235, 0.8525)], [], [(19, 18, 17, 16, 15, 14, 13, 12, 11, 10, 9, 8, 7, 6, 5, 4, 3, 2, 1, 0), (100, 101, 102, 103, 104, 105, 106, 107, 108, 109, 110, 111, 112, 113, 114, 115, 116, 117, 118, 119), (0, 1, 21, 20), (1, 2, 22, 21), (2, 3, 23, 22), (3, 4, 24, 23), (4, 5, 25, 24), (5, 6, 26, 25), (6, 7, 27, 26), (7, 8, 28, 27), (8, 9, 29, 28), (9, 10, 30, 29), (10, 11, 31, 30), (11, 12, 32, 31), (12, 13, 33, 32), (13, 14, 34, 33), (14, 15, 35, 34), (15, 16, 36, 35), (16, 17, 37, 36), (17, 18, 38, 37), (18, 19, 39, 38), (19, 0, 20, 39), (20, 21, 41, 40), (21, 22, 42, 41), (22, 23, 43, 42), (23, 24, 44, 43), (24, 25, 45, 44), (25, 26, 46, 45), (26, 27, 47, 46), (27, 28, 48, 47), (28, 29, 49, 48), (29, 30, 50, 49), (30, 31, 51, 50), (31, 32, 52, 51), (32, 33, 53, 52), (33, 34, 54, 53), (34, 35, 55, 54), (35, 36, 56, 55), (36, 37, 57, 56), (37, 38, 58, 57), (38, 39, 59, 58), (39, 20, 40, 59), (40, 41, 61, 60), (41, 42, 62, 61), (42, 43, 63, 62), (43, 44, 64, 63), (44, 45, 65, 64), (45, 46, 66, 65), (46, 47, 67, 66), (47, 48, 68, 67), (48, 49, 69, 68), (49, 50, 70, 69), (50, 51, 71, 70), (51, 52, 72, 71), (52, 53, 73, 72), (53, 54, 74, 73), (54, 55, 75, 74), (55, 56, 76, 75), (56, 57, 77, 76), (57, 58, 78, 77), (58, 59, 79, 78), (59, 40, 60, 79), (60, 61, 81, 80), (61, 62, 82, 81), (62, 63, 83, 82), (63, 64, 84, 83), (64, 65, 85, 84), (65, 66, 86, 85), (66, 67, 87, 86), (67, 68, 88, 87), (68, 69, 89, 88), (69, 70, 90, 89), (70, 71, 91, 90), (71, 72, 92, 91), (72, 73, 93, 92), (73, 74, 94, 93), (74, 75, 95, 94), (75, 76, 96, 95), (76, 77, 97, 96), (77, 78, 98, 97), (78, 79, 99, 98), (79, 60, 80, 99), (80, 81, 101, 100), (81, 82, 102, 101), (82, 83, 103, 102), (83, 84, 104, 103), (84, 85, 105, 104), (85, 86, 106, 105), (86, 87, 107, 106), (87, 88, 108, 107), (88, 89, 109, 108), (89, 90, 110, 109), (90, 91, 111, 110), (91, 92, 112, 111), (92, 93, 113, 112), (93, 94, 114, 113), (94, 95, 115, 114), (95, 96, 116, 115), (96, 97, 117, 116), (97, 98, 118, 117), (98, 99, 119, 118), (99, 80, 100, 119)])
me_wholeshallowradialfacialdisc1.polygons.foreach_set('material_index', [1, 1, 1, 1, 1, 1, 1, 1, 1, 1, 1, 1, 1, 1, 1, 1, 1, 1, 1, 1, 1, 1, 1, 1, 1, 1, 1, 1, 1, 1, 1, 1, 1, 1, 1, 1, 1, 1, 1, 1, 1, 1, 1, 1, 1, 1, 1, 1, 1, 1, 1, 1, 1, 1, 1, 1, 1, 1, 1, 1, 1, 1, 1, 1, 1, 1, 1, 1, 1, 1, 1, 1, 1, 1, 1, 1, 1, 1, 1, 1, 1, 1, 1, 1, 1, 1, 1, 1, 1, 1, 1, 1, 1, 1, 1, 1, 1, 1, 1, 1, 1, 1])
me_wholeshallowradialfacialdisc1.materials.append(mat_warmbrownwholeplumage)
me_wholeshallowradialfacialdisc1.materials.append(mat_palefacialfeatherdiscs)
me_wholeshallowradialfacialdisc1.materials.append(mat_mutedgoldenirisandfeet)
me_wholeshallowradialfacialdisc1.materials.append(mat_darkpupilsandbeak)
me_wholeshallowradialfacialdisc1.update()
me_wholeforwardgoldeneye1 = bpy.data.meshes.new('WholeForwardGoldenEye1')
me_wholeforwardgoldeneye1.from_pydata([(0.176, -0.225, 0.855), (0.1739, -0.225, 0.8657), (0.1678, -0.225, 0.8748), (0.1587, -0.225, 0.8809), (0.148, -0.225, 0.883), (0.1373, -0.225, 0.8809), (0.1282, -0.225, 0.8748), (0.1221, -0.225, 0.8657), (0.12, -0.225, 0.855), (0.1221, -0.225, 0.8443), (0.1282, -0.225, 0.8352), (0.1373, -0.225, 0.8291), (0.148, -0.225, 0.827), (0.1587, -0.225, 0.8291), (0.1678, -0.225, 0.8352), (0.1739, -0.225, 0.8443), (0.205, -0.242, 0.855), (0.2007, -0.242, 0.8768), (0.1883, -0.242, 0.8953), (0.1698, -0.242, 0.9077), (0.148, -0.242, 0.912), (0.1262, -0.242, 0.9077), (0.1077, -0.242, 0.8953), (0.09534, -0.242, 0.8768), (0.091, -0.242, 0.855), (0.09534, -0.242, 0.8332), (0.1077, -0.242, 0.8147), (0.1262, -0.242, 0.8023), (0.148, -0.242, 0.798), (0.1698, -0.242, 0.8023), (0.1883, -0.242, 0.8147), (0.2007, -0.242, 0.8332), (0.203, -0.264, 0.855), (0.1988, -0.264, 0.876), (0.1869, -0.264, 0.8939), (0.169, -0.264, 0.9058), (0.148, -0.264, 0.91), (0.127, -0.264, 0.9058), (0.1091, -0.264, 0.8939), (0.09719, -0.264, 0.876), (0.093, -0.264, 0.855), (0.09719, -0.264, 0.834), (0.1091, -0.264, 0.8161), (0.127, -0.264, 0.8042), (0.148, -0.264, 0.8), (0.169, -0.264, 0.8042), (0.1869, -0.264, 0.8161), (0.1988, -0.264, 0.834), (0.176, -0.274, 0.855), (0.1739, -0.274, 0.8657), (0.1678, -0.274, 0.8748), (0.1587, -0.274, 0.8809), (0.148, -0.274, 0.883), (0.1373, -0.274, 0.8809), (0.1282, -0.274, 0.8748), (0.1221, -0.274, 0.8657), (0.12, -0.274, 0.855), (0.1221, -0.274, 0.8443), (0.1282, -0.274, 0.8352), (0.1373, -0.274, 0.8291), (0.148, -0.274, 0.827), (0.1587, -0.274, 0.8291), (0.1678, -0.274, 0.8352), (0.1739, -0.274, 0.8443)], [], [(15, 14, 13, 12, 11, 10, 9, 8, 7, 6, 5, 4, 3, 2, 1, 0), (48, 49, 50, 51, 52, 53, 54, 55, 56, 57, 58, 59, 60, 61, 62, 63), (0, 1, 17, 16), (1, 2, 18, 17), (2, 3, 19, 18), (3, 4, 20, 19), (4, 5, 21, 20), (5, 6, 22, 21), (6, 7, 23, 22), (7, 8, 24, 23), (8, 9, 25, 24), (9, 10, 26, 25), (10, 11, 27, 26), (11, 12, 28, 27), (12, 13, 29, 28), (13, 14, 30, 29), (14, 15, 31, 30), (15, 0, 16, 31), (16, 17, 33, 32), (17, 18, 34, 33), (18, 19, 35, 34), (19, 20, 36, 35), (20, 21, 37, 36), (21, 22, 38, 37), (22, 23, 39, 38), (23, 24, 40, 39), (24, 25, 41, 40), (25, 26, 42, 41), (26, 27, 43, 42), (27, 28, 44, 43), (28, 29, 45, 44), (29, 30, 46, 45), (30, 31, 47, 46), (31, 16, 32, 47), (32, 33, 49, 48), (33, 34, 50, 49), (34, 35, 51, 50), (35, 36, 52, 51), (36, 37, 53, 52), (37, 38, 54, 53), (38, 39, 55, 54), (39, 40, 56, 55), (40, 41, 57, 56), (41, 42, 58, 57), (42, 43, 59, 58), (43, 44, 60, 59), (44, 45, 61, 60), (45, 46, 62, 61), (46, 47, 63, 62), (47, 32, 48, 63)])
me_wholeforwardgoldeneye1.polygons.foreach_set('material_index', [2, 2, 2, 2, 2, 2, 2, 2, 2, 2, 2, 2, 2, 2, 2, 2, 2, 2, 2, 2, 2, 2, 2, 2, 2, 2, 2, 2, 2, 2, 2, 2, 2, 2, 2, 2, 2, 2, 2, 2, 2, 2, 2, 2, 2, 2, 2, 2, 2, 2])
me_wholeforwardgoldeneye1.materials.append(mat_warmbrownwholeplumage)
me_wholeforwardgoldeneye1.materials.append(mat_palefacialfeatherdiscs)
me_wholeforwardgoldeneye1.materials.append(mat_mutedgoldenirisandfeet)
me_wholeforwardgoldeneye1.materials.append(mat_darkpupilsandbeak)
me_wholeforwardgoldeneye1.update()
me_wholedarkforwardpupil1 = bpy.data.meshes.new('WholeDarkForwardPupil1')
me_wholedarkforwardpupil1.from_pydata([(0.173, -0.267, 0.855), (0.1711, -0.267, 0.8646), (0.1657, -0.267, 0.8727), (0.1576, -0.267, 0.8781), (0.148, -0.267, 0.88), (0.1384, -0.267, 0.8781), (0.1303, -0.267, 0.8727), (0.1249, -0.267, 0.8646), (0.123, -0.267, 0.855), (0.1249, -0.267, 0.8454), (0.1303, -0.267, 0.8373), (0.1384, -0.267, 0.8319), (0.148, -0.267, 0.83), (0.1576, -0.267, 0.8319), (0.1657, -0.267, 0.8373), (0.1711, -0.267, 0.8454), (0.181, -0.278, 0.855), (0.1785, -0.278, 0.8676), (0.1713, -0.278, 0.8783), (0.1606, -0.278, 0.8855), (0.148, -0.278, 0.888), (0.1354, -0.278, 0.8855), (0.1247, -0.278, 0.8783), (0.1175, -0.278, 0.8676), (0.115, -0.278, 0.855), (0.1175, -0.278, 0.8424), (0.1247, -0.278, 0.8317), (0.1354, -0.278, 0.8245), (0.148, -0.278, 0.822), (0.1606, -0.278, 0.8245), (0.1713, -0.278, 0.8317), (0.1785, -0.278, 0.8424), (0.173, -0.285, 0.855), (0.1711, -0.285, 0.8646), (0.1657, -0.285, 0.8727), (0.1576, -0.285, 0.8781), (0.148, -0.285, 0.88), (0.1384, -0.285, 0.8781), (0.1303, -0.285, 0.8727), (0.1249, -0.285, 0.8646), (0.123, -0.285, 0.855), (0.1249, -0.285, 0.8454), (0.1303, -0.285, 0.8373), (0.1384, -0.285, 0.8319), (0.148, -0.285, 0.83), (0.1576, -0.285, 0.8319), (0.1657, -0.285, 0.8373), (0.1711, -0.285, 0.8454), (0.152, -0.287, 0.855), (0.1517, -0.287, 0.8565), (0.1508, -0.287, 0.8578), (0.1495, -0.287, 0.8587), (0.148, -0.287, 0.859), (0.1465, -0.287, 0.8587), (0.1452, -0.287, 0.8578), (0.1443, -0.287, 0.8565), (0.144, -0.287, 0.855), (0.1443, -0.287, 0.8535), (0.1452, -0.287, 0.8522), (0.1465, -0.287, 0.8513), (0.148, -0.287, 0.851), (0.1495, -0.287, 0.8513), (0.1508, -0.287, 0.8522), (0.1517, -0.287, 0.8535)], [], [(15, 14, 13, 12, 11, 10, 9, 8, 7, 6, 5, 4, 3, 2, 1, 0), (48, 49, 50, 51, 52, 53, 54, 55, 56, 57, 58, 59, 60, 61, 62, 63), (0, 1, 17, 16), (1, 2, 18, 17), (2, 3, 19, 18), (3, 4, 20, 19), (4, 5, 21, 20), (5, 6, 22, 21), (6, 7, 23, 22), (7, 8, 24, 23), (8, 9, 25, 24), (9, 10, 26, 25), (10, 11, 27, 26), (11, 12, 28, 27), (12, 13, 29, 28), (13, 14, 30, 29), (14, 15, 31, 30), (15, 0, 16, 31), (16, 17, 33, 32), (17, 18, 34, 33), (18, 19, 35, 34), (19, 20, 36, 35), (20, 21, 37, 36), (21, 22, 38, 37), (22, 23, 39, 38), (23, 24, 40, 39), (24, 25, 41, 40), (25, 26, 42, 41), (26, 27, 43, 42), (27, 28, 44, 43), (28, 29, 45, 44), (29, 30, 46, 45), (30, 31, 47, 46), (31, 16, 32, 47), (32, 33, 49, 48), (33, 34, 50, 49), (34, 35, 51, 50), (35, 36, 52, 51), (36, 37, 53, 52), (37, 38, 54, 53), (38, 39, 55, 54), (39, 40, 56, 55), (40, 41, 57, 56), (41, 42, 58, 57), (42, 43, 59, 58), (43, 44, 60, 59), (44, 45, 61, 60), (45, 46, 62, 61), (46, 47, 63, 62), (47, 32, 48, 63)])
me_wholedarkforwardpupil1.polygons.foreach_set('material_index', [3, 3, 3, 3, 3, 3, 3, 3, 3, 3, 3, 3, 3, 3, 3, 3, 3, 3, 3, 3, 3, 3, 3, 3, 3, 3, 3, 3, 3, 3, 3, 3, 3, 3, 3, 3, 3, 3, 3, 3, 3, 3, 3, 3, 3, 3, 3, 3, 3, 3])
me_wholedarkforwardpupil1.materials.append(mat_warmbrownwholeplumage)
me_wholedarkforwardpupil1.materials.append(mat_palefacialfeatherdiscs)
me_wholedarkforwardpupil1.materials.append(mat_mutedgoldenirisandfeet)
me_wholedarkforwardpupil1.materials.append(mat_darkpupilsandbeak)
me_wholedarkforwardpupil1.update()
me_wholesidefoldedtaperedwing1 = bpy.data.meshes.new('WholeSideFoldedTaperedWing1')
me_wholesidefoldedtaperedwing1.from_pydata([(0.225, 0.09, 0.64), (0.219, 0.145, 0.64), (0.2025, 0.1853, 0.64), (0.18, 0.2, 0.64), (0.1575, 0.1853, 0.64), (0.141, 0.145, 0.64), (0.135, 0.09, 0.64), (0.141, 0.035, 0.64), (0.1575, -0.005263, 0.64), (0.18, -0.02, 0.64), (0.2025, -0.005263, 0.64), (0.219, 0.035, 0.64), (0.32, 0.12, 0.53), (0.3113, 0.1925, 0.53), (0.2875, 0.2456, 0.53), (0.255, 0.265, 0.53), (0.2225, 0.2456, 0.53), (0.1987, 0.1925, 0.53), (0.19, 0.12, 0.53), (0.1987, 0.0475, 0.53), (0.2225, -0.005574, 0.53), (0.255, -0.025, 0.53), (0.2875, -0.005574, 0.53), (0.3113, 0.0475, 0.53), (0.33, 0.155, 0.36), (0.3226, 0.2125, 0.36), (0.3025, 0.2546, 0.36), (0.275, 0.27, 0.36), (0.2475, 0.2546, 0.36), (0.2274, 0.2125, 0.36), (0.22, 0.155, 0.36), (0.2274, 0.0975, 0.36), (0.2475, 0.05541, 0.36), (0.275, 0.04, 0.36), (0.3025, 0.05541, 0.36), (0.3226, 0.0975, 0.36), (0.237, 0.215, 0.2), (0.2354, 0.2285, 0.2), (0.231, 0.2384, 0.2), (0.225, 0.242, 0.2), (0.219, 0.2384, 0.2), (0.2146, 0.2285, 0.2), (0.213, 0.215, 0.2), (0.2146, 0.2015, 0.2), (0.219, 0.1916, 0.2), (0.225, 0.188, 0.2), (0.231, 0.1916, 0.2), (0.2354, 0.2015, 0.2)], [], [(0, 1, 2, 3, 4, 5, 6, 7, 8, 9, 10, 11), (47, 46, 45, 44, 43, 42, 41, 40, 39, 38, 37, 36), (12, 13, 1, 0), (13, 14, 2, 1), (14, 15, 3, 2), (15, 16, 4, 3), (16, 17, 5, 4), (17, 18, 6, 5), (18, 19, 7, 6), (19, 20, 8, 7), (20, 21, 9, 8), (21, 22, 10, 9), (22, 23, 11, 10), (23, 12, 0, 11), (24, 25, 13, 12), (25, 26, 14, 13), (26, 27, 15, 14), (27, 28, 16, 15), (28, 29, 17, 16), (29, 30, 18, 17), (30, 31, 19, 18), (31, 32, 20, 19), (32, 33, 21, 20), (33, 34, 22, 21), (34, 35, 23, 22), (35, 24, 12, 23), (36, 37, 25, 24), (37, 38, 26, 25), (38, 39, 27, 26), (39, 40, 28, 27), (40, 41, 29, 28), (41, 42, 30, 29), (42, 43, 31, 30), (43, 44, 32, 31), (44, 45, 33, 32), (45, 46, 34, 33), (46, 47, 35, 34), (47, 36, 24, 35)])
me_wholesidefoldedtaperedwing1.materials.append(mat_warmbrownwholeplumage)
me_wholesidefoldedtaperedwing1.materials.append(mat_palefacialfeatherdiscs)
me_wholesidefoldedtaperedwing1.materials.append(mat_mutedgoldenirisandfeet)
me_wholesidefoldedtaperedwing1.materials.append(mat_darkpupilsandbeak)
me_wholesidefoldedtaperedwing1.update()
me_wholeshorttalonleg1 = bpy.data.meshes.new('WholeShortTalonLeg1')
me_wholeshorttalonleg1.from_pydata([(0.1, 0.055, 0.025), (0.104, 0.04002, 0.02586), (0.115, 0.02906, 0.02648), (0.13, 0.02505, 0.02671), (0.145, 0.02906, 0.02648), (0.156, 0.04002, 0.02586), (0.16, 0.055, 0.025), (0.156, 0.06998, 0.02414), (0.145, 0.08094, 0.02352), (0.13, 0.08495, 0.02329), (0.115, 0.08094, 0.02352), (0.104, 0.06998, 0.02414), (0.1, 0.065, 0.2), (0.104, 0.05002, 0.2009), (0.115, 0.03906, 0.2015), (0.13, 0.03505, 0.2017), (0.145, 0.03906, 0.2015), (0.156, 0.05002, 0.2009), (0.16, 0.065, 0.2), (0.156, 0.07998, 0.1991), (0.145, 0.09094, 0.1985), (0.13, 0.09495, 0.1983), (0.115, 0.09094, 0.1985), (0.104, 0.07998, 0.1991)], [], [(11, 10, 9, 8, 7, 6, 5, 4, 3, 2, 1, 0), (12, 13, 14, 15, 16, 17, 18, 19, 20, 21, 22, 23), (0, 1, 13, 12), (1, 2, 14, 13), (2, 3, 15, 14), (3, 4, 16, 15), (4, 5, 17, 16), (5, 6, 18, 17), (6, 7, 19, 18), (7, 8, 20, 19), (8, 9, 21, 20), (9, 10, 22, 21), (10, 11, 23, 22), (11, 0, 12, 23)])
me_wholeshorttalonleg1.polygons.foreach_set('material_index', [2, 2, 2, 2, 2, 2, 2, 2, 2, 2, 2, 2, 2, 2])
me_wholeshorttalonleg1.materials.append(mat_warmbrownwholeplumage)
me_wholeshorttalonleg1.materials.append(mat_palefacialfeatherdiscs)
me_wholeshorttalonleg1.materials.append(mat_mutedgoldenirisandfeet)
me_wholeshorttalonleg1.materials.append(mat_darkpupilsandbeak)
me_wholeshorttalonleg1.update()
me_wholeclefttoegroundfoot1 = bpy.data.meshes.new('WholeCleftToeGroundFoot1')
me_wholeclefttoegroundfoot1.from_pydata([(0.095, 0.145, 0.0), (0.055, 0.175, 0.0), (0.038, 0.15, 0.0), (0.078, 0.09, 0.0), (0.035, -0.035, 0.0), (0.01, -0.115, 0.0), (0.035, -0.14, 0.0), (0.065, -0.115, 0.0), (0.102, -0.005, 0.0), (0.11, -0.165, 0.0), (0.138, -0.18, 0.0), (0.165, -0.153, 0.0), (0.155, -0.005, 0.0), (0.21, -0.125, 0.0), (0.24, -0.115, 0.0), (0.245, -0.08, 0.0), (0.195, 0.04, 0.0), (0.185, 0.105, 0.0), (0.153, 0.14, 0.0), (0.095, 0.145, 0.044), (0.055, 0.175, 0.044), (0.038, 0.15, 0.044), (0.078, 0.09, 0.044), (0.035, -0.035, 0.044), (0.01, -0.115, 0.044), (0.035, -0.14, 0.044), (0.065, -0.115, 0.044), (0.102, -0.005, 0.044), (0.11, -0.165, 0.044), (0.138, -0.18, 0.044), (0.165, -0.153, 0.044), (0.155, -0.005, 0.044), (0.21, -0.125, 0.044), (0.24, -0.115, 0.044), (0.245, -0.08, 0.044), (0.195, 0.04, 0.044), (0.185, 0.105, 0.044), (0.153, 0.14, 0.044)], [], [(2, 1, 0), (19, 20, 21), (3, 2, 0), (19, 21, 22), (3, 0, 18), (37, 19, 22), (4, 3, 18), (37, 22, 23), (5, 4, 18), (37, 23, 24), (6, 5, 18), (37, 24, 25), (8, 7, 6), (25, 26, 27), (8, 6, 18), (37, 25, 27), (9, 8, 18), (37, 27, 28), (10, 9, 18), (37, 28, 29), (12, 11, 10), (29, 30, 31), (12, 10, 18), (37, 29, 31), (13, 12, 18), (37, 31, 32), (14, 13, 18), (37, 32, 33), (15, 14, 18), (37, 33, 34), (16, 15, 18), (37, 34, 35), (18, 17, 16), (35, 36, 37), (1, 20, 19, 0), (2, 21, 20, 1), (3, 22, 21, 2), (4, 23, 22, 3), (5, 24, 23, 4), (6, 25, 24, 5), (7, 26, 25, 6), (8, 27, 26, 7), (9, 28, 27, 8), (10, 29, 28, 9), (11, 30, 29, 10), (12, 31, 30, 11), (13, 32, 31, 12), (14, 33, 32, 13), (15, 34, 33, 14), (16, 35, 34, 15), (17, 36, 35, 16), (18, 37, 36, 17), (0, 19, 37, 18)])
me_wholeclefttoegroundfoot1.polygons.foreach_set('material_index', [2, 2, 2, 2, 2, 2, 2, 2, 2, 2, 2, 2, 2, 2, 2, 2, 2, 2, 2, 2, 2, 2, 2, 2, 2, 2, 2, 2, 2, 2, 2, 2, 2, 2, 2, 2, 2, 2, 2, 2, 2, 2, 2, 2, 2, 2, 2, 2, 2, 2, 2, 2, 2])
me_wholeclefttoegroundfoot1.materials.append(mat_warmbrownwholeplumage)
me_wholeclefttoegroundfoot1.materials.append(mat_palefacialfeatherdiscs)
me_wholeclefttoegroundfoot1.materials.append(mat_mutedgoldenirisandfeet)
me_wholeclefttoegroundfoot1.materials.append(mat_darkpupilsandbeak)
me_wholeclefttoegroundfoot1.update()
me_wholeshortdownturnedcentralbeak = bpy.data.meshes.new('WholeShortDownturnedCentralBeak')
me_wholeshortdownturnedcentralbeak.from_pydata([(0.035, -0.18, 0.792), (0.02475, -0.18, 0.8295), (0.0, -0.18, 0.845), (-0.02475, -0.18, 0.8295), (-0.035, -0.18, 0.792), (-0.02475, -0.18, 0.7545), (0.0, -0.18, 0.739), (0.02475, -0.18, 0.7545), (0.047, -0.258, 0.778), (0.03323, -0.258, 0.819), (0.0, -0.258, 0.836), (-0.03323, -0.258, 0.819), (-0.047, -0.258, 0.778), (-0.03323, -0.258, 0.737), (0.0, -0.258, 0.72), (0.03323, -0.258, 0.737), (0.03, -0.3, 0.745), (0.02121, -0.3, 0.7754), (0.0, -0.3, 0.788), (-0.02121, -0.3, 0.7754), (-0.03, -0.3, 0.745), (-0.02121, -0.3, 0.7146), (0.0, -0.3, 0.702), (0.02121, -0.3, 0.7146), (0.006, -0.29, 0.695), (0.004243, -0.29, 0.7021), (0.0, -0.29, 0.705), (-0.004243, -0.29, 0.7021), (-0.006, -0.29, 0.695), (-0.004243, -0.29, 0.6879), (0.0, -0.29, 0.685), (0.004243, -0.29, 0.6879)], [], [(7, 6, 5, 4, 3, 2, 1, 0), (24, 25, 26, 27, 28, 29, 30, 31), (0, 1, 9, 8), (1, 2, 10, 9), (2, 3, 11, 10), (3, 4, 12, 11), (4, 5, 13, 12), (5, 6, 14, 13), (6, 7, 15, 14), (7, 0, 8, 15), (8, 9, 17, 16), (9, 10, 18, 17), (10, 11, 19, 18), (11, 12, 20, 19), (12, 13, 21, 20), (13, 14, 22, 21), (14, 15, 23, 22), (15, 8, 16, 23), (16, 17, 25, 24), (17, 18, 26, 25), (18, 19, 27, 26), (19, 20, 28, 27), (20, 21, 29, 28), (21, 22, 30, 29), (22, 23, 31, 30), (23, 16, 24, 31)])
me_wholeshortdownturnedcentralbeak.polygons.foreach_set('material_index', [3, 3, 3, 3, 3, 3, 3, 3, 3, 3, 3, 3, 3, 3, 3, 3, 3, 3, 3, 3, 3, 3, 3, 3, 3, 3])
me_wholeshortdownturnedcentralbeak.materials.append(mat_warmbrownwholeplumage)
me_wholeshortdownturnedcentralbeak.materials.append(mat_palefacialfeatherdiscs)
me_wholeshortdownturnedcentralbeak.materials.append(mat_mutedgoldenirisandfeet)
me_wholeshortdownturnedcentralbeak.materials.append(mat_darkpupilsandbeak)
me_wholeshortdownturnedcentralbeak.update()

# ---- objects
ob_onewholepairedfacialdiscowl = bpy.data.objects.new('OneWholePairedFacialDiscOwl', None)
ob_wholeuprighttorsoandbroadshortneckhead = bpy.data.objects.new('WholeUprightTorsoAndBroadShortNeckHead', me_wholeuprighttorsoandbroadshortneckhead)
ob_wholeshallowradialfacialdisc0 = bpy.data.objects.new('WholeShallowRadialFacialDisc0', me_wholeshallowradialfacialdisc0)
ob_wholeforwardgoldeneye0 = bpy.data.objects.new('WholeForwardGoldenEye0', me_wholeforwardgoldeneye0)
ob_wholedarkforwardpupil0 = bpy.data.objects.new('WholeDarkForwardPupil0', me_wholedarkforwardpupil0)
ob_wholesidefoldedtaperedwing0 = bpy.data.objects.new('WholeSideFoldedTaperedWing0', me_wholesidefoldedtaperedwing0)
ob_wholeshorttalonleg0 = bpy.data.objects.new('WholeShortTalonLeg0', me_wholeshorttalonleg0)
ob_wholeclefttoegroundfoot0 = bpy.data.objects.new('WholeCleftToeGroundFoot0', me_wholeclefttoegroundfoot0)
ob_wholeshallowradialfacialdisc1 = bpy.data.objects.new('WholeShallowRadialFacialDisc1', me_wholeshallowradialfacialdisc1)
ob_wholeforwardgoldeneye1 = bpy.data.objects.new('WholeForwardGoldenEye1', me_wholeforwardgoldeneye1)
ob_wholedarkforwardpupil1 = bpy.data.objects.new('WholeDarkForwardPupil1', me_wholedarkforwardpupil1)
ob_wholesidefoldedtaperedwing1 = bpy.data.objects.new('WholeSideFoldedTaperedWing1', me_wholesidefoldedtaperedwing1)
ob_wholeshorttalonleg1 = bpy.data.objects.new('WholeShortTalonLeg1', me_wholeshorttalonleg1)
ob_wholeclefttoegroundfoot1 = bpy.data.objects.new('WholeCleftToeGroundFoot1', me_wholeclefttoegroundfoot1)
ob_wholeshortdownturnedcentralbeak = bpy.data.objects.new('WholeShortDownturnedCentralBeak', me_wholeshortdownturnedcentralbeak)

# ---- transforms, parenting, visibility, modifiers, constraints
ob_onewholepairedfacialdiscowl.location = (0.0, 0.0, 0.0)
ob_wholeuprighttorsoandbroadshortneckhead.parent = ob_onewholepairedfacialdiscowl
ob_wholeuprighttorsoandbroadshortneckhead.location = (0.0, 0.0, 0.0)
ob_wholeshallowradialfacialdisc0.parent = ob_onewholepairedfacialdiscowl
ob_wholeshallowradialfacialdisc0.location = (0.0, 0.0, 0.0)
ob_wholeforwardgoldeneye0.parent = ob_onewholepairedfacialdiscowl
ob_wholeforwardgoldeneye0.location = (0.0, 0.0, 0.0)
ob_wholedarkforwardpupil0.parent = ob_onewholepairedfacialdiscowl
ob_wholedarkforwardpupil0.location = (0.0, 0.0, 0.0)
ob_wholesidefoldedtaperedwing0.parent = ob_onewholepairedfacialdiscowl
ob_wholesidefoldedtaperedwing0.location = (0.0, 0.0, 0.0)
ob_wholeshorttalonleg0.parent = ob_onewholepairedfacialdiscowl
ob_wholeshorttalonleg0.location = (0.0, 0.0, 0.0)
ob_wholeclefttoegroundfoot0.parent = ob_onewholepairedfacialdiscowl
ob_wholeclefttoegroundfoot0.location = (0.0, 0.0, 0.0)
ob_wholeshallowradialfacialdisc1.parent = ob_onewholepairedfacialdiscowl
ob_wholeshallowradialfacialdisc1.location = (0.0, 0.0, 0.0)
ob_wholeforwardgoldeneye1.parent = ob_onewholepairedfacialdiscowl
ob_wholeforwardgoldeneye1.location = (0.0, 0.0, 0.0)
ob_wholedarkforwardpupil1.parent = ob_onewholepairedfacialdiscowl
ob_wholedarkforwardpupil1.location = (0.0, 0.0, 0.0)
ob_wholesidefoldedtaperedwing1.parent = ob_onewholepairedfacialdiscowl
ob_wholesidefoldedtaperedwing1.location = (0.0, 0.0, 0.0)
ob_wholeshorttalonleg1.parent = ob_onewholepairedfacialdiscowl
ob_wholeshorttalonleg1.location = (0.0, 0.0, 0.0)
ob_wholeclefttoegroundfoot1.parent = ob_onewholepairedfacialdiscowl
ob_wholeclefttoegroundfoot1.location = (0.0, 0.0, 0.0)
ob_wholeshortdownturnedcentralbeak.parent = ob_onewholepairedfacialdiscowl
ob_wholeshortdownturnedcentralbeak.location = (0.0, 0.0, 0.0)

# ---- collection membership
scene.collection.objects.link(ob_onewholepairedfacialdiscowl)
scene.collection.objects.link(ob_wholeuprighttorsoandbroadshortneckhead)
scene.collection.objects.link(ob_wholeshallowradialfacialdisc0)
scene.collection.objects.link(ob_wholeforwardgoldeneye0)
scene.collection.objects.link(ob_wholedarkforwardpupil0)
scene.collection.objects.link(ob_wholesidefoldedtaperedwing0)
scene.collection.objects.link(ob_wholeshorttalonleg0)
scene.collection.objects.link(ob_wholeclefttoegroundfoot0)
scene.collection.objects.link(ob_wholeshallowradialfacialdisc1)
scene.collection.objects.link(ob_wholeforwardgoldeneye1)
scene.collection.objects.link(ob_wholedarkforwardpupil1)
scene.collection.objects.link(ob_wholesidefoldedtaperedwing1)
scene.collection.objects.link(ob_wholeshorttalonleg1)
scene.collection.objects.link(ob_wholeclefttoegroundfoot1)
scene.collection.objects.link(ob_wholeshortdownturnedcentralbeak)

# ---- scene / render settings (as saved in the file)
scene.frame_start = 1; scene.frame_end = 250; scene.frame_set(1)
scene.render.engine = 'CYCLES'
scene.render.use_compositing = False
scene.cycles.use_denoising = False
scene.cycles.samples = 128
scene.cycles.use_adaptive_sampling = False
scene.cycles.seed = 17
bpy.context.view_layer.update()

# ---- added for rendering (the .blend has no active camera and no usable light): camera, sun
cam_auto = bpy.data.cameras.new('AutoCamera')
cam_auto.lens = 50.0
cam_auto.sensor_width = 36.0
cam_auto.clip_end = 1000.0
ob_auto_camera = bpy.data.objects.new('AutoCamera', cam_auto)
scene.collection.objects.link(ob_auto_camera)
ob_auto_camera.location = (1.28176, -1.53811, 1.55541)
ob_auto_camera.rotation_euler = (1.09748, -7.21219e-08, 0.694738)
scene.camera = ob_auto_camera
light_auto_sun = bpy.data.lights.new('AutoSun', 'SUN')
light_auto_sun.energy = 3.0
light_auto_sun.angle = 0.0523599
ob_auto_sun = bpy.data.objects.new('AutoSun', light_auto_sun)
scene.collection.objects.link(ob_auto_sun)
ob_auto_sun.rotation_euler = (0.872665, 0.174533, 0.523599)
bpy.context.view_layer.update()

